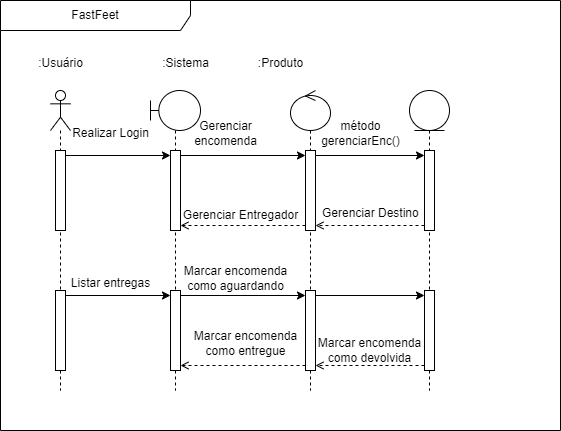

The diagram above was exported from draw.io. Its source (the exported page's mxGraphModel, read from the mxfile embedded in the PNG):
<mxGraphModel dx="1114" dy="600" grid="1" gridSize="10" guides="1" tooltips="1" connect="1" arrows="1" fold="1" page="1" pageScale="1" pageWidth="827" pageHeight="1169" math="0" shadow="0">
  <root>
    <mxCell id="0" />
    <mxCell id="1" parent="0" />
    <mxCell id="R-1v6JBPmmDu9GwAtyLz-1" value="FastFeet" style="shape=umlFrame;whiteSpace=wrap;html=1;pointerEvents=0;width=190;height=30;" vertex="1" parent="1">
      <mxGeometry x="150" y="170" width="560" height="430" as="geometry" />
    </mxCell>
    <mxCell id="R-1v6JBPmmDu9GwAtyLz-2" value="" style="shape=umlLifeline;perimeter=lifelinePerimeter;whiteSpace=wrap;html=1;container=1;dropTarget=0;collapsible=0;recursiveResize=0;outlineConnect=0;portConstraint=eastwest;newEdgeStyle={&quot;curved&quot;:0,&quot;rounded&quot;:0};participant=umlActor;" vertex="1" parent="1">
      <mxGeometry x="200" y="260" width="20" height="300" as="geometry" />
    </mxCell>
    <mxCell id="R-1v6JBPmmDu9GwAtyLz-7" value="" style="html=1;points=[[0,0,0,0,5],[0,1,0,0,-5],[1,0,0,0,5],[1,1,0,0,-5]];perimeter=orthogonalPerimeter;outlineConnect=0;targetShapes=umlLifeline;portConstraint=eastwest;newEdgeStyle={&quot;curved&quot;:0,&quot;rounded&quot;:0};" vertex="1" parent="R-1v6JBPmmDu9GwAtyLz-2">
      <mxGeometry x="5" y="60" width="10" height="80" as="geometry" />
    </mxCell>
    <mxCell id="R-1v6JBPmmDu9GwAtyLz-10" value="" style="html=1;points=[[0,0,0,0,5],[0,1,0,0,-5],[1,0,0,0,5],[1,1,0,0,-5]];perimeter=orthogonalPerimeter;outlineConnect=0;targetShapes=umlLifeline;portConstraint=eastwest;newEdgeStyle={&quot;curved&quot;:0,&quot;rounded&quot;:0};" vertex="1" parent="R-1v6JBPmmDu9GwAtyLz-2">
      <mxGeometry x="5" y="200" width="10" height="80" as="geometry" />
    </mxCell>
    <mxCell id="R-1v6JBPmmDu9GwAtyLz-3" value="" style="shape=umlLifeline;perimeter=lifelinePerimeter;whiteSpace=wrap;html=1;container=1;dropTarget=0;collapsible=0;recursiveResize=0;outlineConnect=0;portConstraint=eastwest;newEdgeStyle={&quot;curved&quot;:0,&quot;rounded&quot;:0};participant=umlControl;" vertex="1" parent="1">
      <mxGeometry x="440" y="260" width="40" height="300" as="geometry" />
    </mxCell>
    <mxCell id="R-1v6JBPmmDu9GwAtyLz-8" value="" style="html=1;points=[[0,0,0,0,5],[0,1,0,0,-5],[1,0,0,0,5],[1,1,0,0,-5]];perimeter=orthogonalPerimeter;outlineConnect=0;targetShapes=umlLifeline;portConstraint=eastwest;newEdgeStyle={&quot;curved&quot;:0,&quot;rounded&quot;:0};" vertex="1" parent="R-1v6JBPmmDu9GwAtyLz-3">
      <mxGeometry x="15" y="60" width="10" height="80" as="geometry" />
    </mxCell>
    <mxCell id="R-1v6JBPmmDu9GwAtyLz-12" value="" style="html=1;points=[[0,0,0,0,5],[0,1,0,0,-5],[1,0,0,0,5],[1,1,0,0,-5]];perimeter=orthogonalPerimeter;outlineConnect=0;targetShapes=umlLifeline;portConstraint=eastwest;newEdgeStyle={&quot;curved&quot;:0,&quot;rounded&quot;:0};" vertex="1" parent="R-1v6JBPmmDu9GwAtyLz-3">
      <mxGeometry x="15" y="200" width="10" height="80" as="geometry" />
    </mxCell>
    <mxCell id="R-1v6JBPmmDu9GwAtyLz-4" value="" style="shape=umlLifeline;perimeter=lifelinePerimeter;whiteSpace=wrap;html=1;container=1;dropTarget=0;collapsible=0;recursiveResize=0;outlineConnect=0;portConstraint=eastwest;newEdgeStyle={&quot;curved&quot;:0,&quot;rounded&quot;:0};participant=umlBoundary;" vertex="1" parent="1">
      <mxGeometry x="300" y="260" width="50" height="300" as="geometry" />
    </mxCell>
    <mxCell id="R-1v6JBPmmDu9GwAtyLz-6" value="" style="html=1;points=[[0,0,0,0,5],[0,1,0,0,-5],[1,0,0,0,5],[1,1,0,0,-5]];perimeter=orthogonalPerimeter;outlineConnect=0;targetShapes=umlLifeline;portConstraint=eastwest;newEdgeStyle={&quot;curved&quot;:0,&quot;rounded&quot;:0};" vertex="1" parent="R-1v6JBPmmDu9GwAtyLz-4">
      <mxGeometry x="20" y="60" width="10" height="80" as="geometry" />
    </mxCell>
    <mxCell id="R-1v6JBPmmDu9GwAtyLz-11" value="" style="html=1;points=[[0,0,0,0,5],[0,1,0,0,-5],[1,0,0,0,5],[1,1,0,0,-5]];perimeter=orthogonalPerimeter;outlineConnect=0;targetShapes=umlLifeline;portConstraint=eastwest;newEdgeStyle={&quot;curved&quot;:0,&quot;rounded&quot;:0};" vertex="1" parent="R-1v6JBPmmDu9GwAtyLz-4">
      <mxGeometry x="20" y="200" width="10" height="80" as="geometry" />
    </mxCell>
    <mxCell id="R-1v6JBPmmDu9GwAtyLz-5" value="" style="shape=umlLifeline;perimeter=lifelinePerimeter;whiteSpace=wrap;html=1;container=1;dropTarget=0;collapsible=0;recursiveResize=0;outlineConnect=0;portConstraint=eastwest;newEdgeStyle={&quot;curved&quot;:0,&quot;rounded&quot;:0};participant=umlEntity;" vertex="1" parent="1">
      <mxGeometry x="559" y="260" width="40" height="300" as="geometry" />
    </mxCell>
    <mxCell id="R-1v6JBPmmDu9GwAtyLz-13" value="" style="html=1;points=[[0,0,0,0,5],[0,1,0,0,-5],[1,0,0,0,5],[1,1,0,0,-5]];perimeter=orthogonalPerimeter;outlineConnect=0;targetShapes=umlLifeline;portConstraint=eastwest;newEdgeStyle={&quot;curved&quot;:0,&quot;rounded&quot;:0};" vertex="1" parent="R-1v6JBPmmDu9GwAtyLz-5">
      <mxGeometry x="15" y="200" width="10" height="80" as="geometry" />
    </mxCell>
    <mxCell id="R-1v6JBPmmDu9GwAtyLz-14" value=":Usuário" style="text;html=1;align=center;verticalAlign=middle;resizable=0;points=[];autosize=1;strokeColor=none;fillColor=none;" vertex="1" parent="1">
      <mxGeometry x="175" y="218" width="70" height="30" as="geometry" />
    </mxCell>
    <mxCell id="R-1v6JBPmmDu9GwAtyLz-15" value=":Sistema" style="text;html=1;align=center;verticalAlign=middle;resizable=0;points=[];autosize=1;strokeColor=none;fillColor=none;" vertex="1" parent="1">
      <mxGeometry x="300" y="218" width="70" height="30" as="geometry" />
    </mxCell>
    <mxCell id="R-1v6JBPmmDu9GwAtyLz-16" value=":Produto" style="text;html=1;align=center;verticalAlign=middle;resizable=0;points=[];autosize=1;strokeColor=none;fillColor=none;" vertex="1" parent="1">
      <mxGeometry x="395" y="218" width="70" height="30" as="geometry" />
    </mxCell>
    <mxCell id="R-1v6JBPmmDu9GwAtyLz-17" style="edgeStyle=orthogonalEdgeStyle;rounded=0;orthogonalLoop=1;jettySize=auto;html=1;curved=0;exitX=1;exitY=0;exitDx=0;exitDy=5;exitPerimeter=0;entryX=0;entryY=0;entryDx=0;entryDy=5;entryPerimeter=0;" edge="1" parent="1" source="R-1v6JBPmmDu9GwAtyLz-7" target="R-1v6JBPmmDu9GwAtyLz-6">
      <mxGeometry relative="1" as="geometry" />
    </mxCell>
    <mxCell id="R-1v6JBPmmDu9GwAtyLz-18" style="edgeStyle=orthogonalEdgeStyle;rounded=0;orthogonalLoop=1;jettySize=auto;html=1;curved=0;exitX=1;exitY=0;exitDx=0;exitDy=5;exitPerimeter=0;entryX=0;entryY=0;entryDx=0;entryDy=5;entryPerimeter=0;" edge="1" parent="1" source="R-1v6JBPmmDu9GwAtyLz-6" target="R-1v6JBPmmDu9GwAtyLz-8">
      <mxGeometry relative="1" as="geometry" />
    </mxCell>
    <mxCell id="R-1v6JBPmmDu9GwAtyLz-19" style="edgeStyle=orthogonalEdgeStyle;rounded=0;orthogonalLoop=1;jettySize=auto;html=1;curved=0;exitX=1;exitY=0;exitDx=0;exitDy=5;exitPerimeter=0;entryX=0;entryY=0;entryDx=0;entryDy=5;entryPerimeter=0;" edge="1" parent="1" source="R-1v6JBPmmDu9GwAtyLz-8" target="R-1v6JBPmmDu9GwAtyLz-9">
      <mxGeometry relative="1" as="geometry" />
    </mxCell>
    <mxCell id="R-1v6JBPmmDu9GwAtyLz-20" style="edgeStyle=orthogonalEdgeStyle;rounded=0;orthogonalLoop=1;jettySize=auto;html=1;curved=0;exitX=0;exitY=1;exitDx=0;exitDy=-5;exitPerimeter=0;entryX=1;entryY=1;entryDx=0;entryDy=-5;entryPerimeter=0;dashed=1;endArrow=open;endFill=0;" edge="1" parent="1" source="R-1v6JBPmmDu9GwAtyLz-9" target="R-1v6JBPmmDu9GwAtyLz-8">
      <mxGeometry relative="1" as="geometry" />
    </mxCell>
    <mxCell id="R-1v6JBPmmDu9GwAtyLz-21" style="edgeStyle=orthogonalEdgeStyle;rounded=0;orthogonalLoop=1;jettySize=auto;html=1;curved=0;exitX=0;exitY=1;exitDx=0;exitDy=-5;exitPerimeter=0;entryX=1;entryY=1;entryDx=0;entryDy=-5;entryPerimeter=0;dashed=1;endArrow=open;endFill=0;" edge="1" parent="1" source="R-1v6JBPmmDu9GwAtyLz-8" target="R-1v6JBPmmDu9GwAtyLz-6">
      <mxGeometry relative="1" as="geometry" />
    </mxCell>
    <mxCell id="R-1v6JBPmmDu9GwAtyLz-22" value="Realizar Login" style="text;html=1;align=center;verticalAlign=middle;resizable=0;points=[];autosize=1;strokeColor=none;fillColor=none;" vertex="1" parent="1">
      <mxGeometry x="210" y="288" width="100" height="30" as="geometry" />
    </mxCell>
    <mxCell id="R-1v6JBPmmDu9GwAtyLz-23" value="Gerenciar&lt;div&gt;encomenda&lt;/div&gt;" style="text;html=1;align=center;verticalAlign=middle;resizable=0;points=[];autosize=1;strokeColor=none;fillColor=none;" vertex="1" parent="1">
      <mxGeometry x="330" y="283" width="90" height="40" as="geometry" />
    </mxCell>
    <mxCell id="R-1v6JBPmmDu9GwAtyLz-24" value="método&lt;div&gt;gerenciarEnc()&lt;/div&gt;" style="text;html=1;align=center;verticalAlign=middle;resizable=0;points=[];autosize=1;strokeColor=none;fillColor=none;" vertex="1" parent="1">
      <mxGeometry x="460" y="283" width="100" height="40" as="geometry" />
    </mxCell>
    <mxCell id="R-1v6JBPmmDu9GwAtyLz-25" value="&lt;font style=&quot;font-size: 12px;&quot;&gt;Gerenciar Destino&lt;/font&gt;&lt;div style=&quot;&quot;&gt;&lt;br&gt;&lt;/div&gt;" style="text;html=1;align=left;verticalAlign=middle;resizable=0;points=[];autosize=1;strokeColor=none;fillColor=none;" vertex="1" parent="1">
      <mxGeometry x="470" y="370" width="120" height="40" as="geometry" />
    </mxCell>
    <mxCell id="R-1v6JBPmmDu9GwAtyLz-26" value="&lt;font style=&quot;font-size: 12px;&quot;&gt;Gerenciar Entregador&lt;/font&gt;" style="text;html=1;align=center;verticalAlign=middle;resizable=0;points=[];autosize=1;strokeColor=none;fillColor=none;" vertex="1" parent="1">
      <mxGeometry x="320" y="370" width="140" height="30" as="geometry" />
    </mxCell>
    <mxCell id="R-1v6JBPmmDu9GwAtyLz-9" value="" style="html=1;points=[[0,0,0,0,5],[0,1,0,0,-5],[1,0,0,0,5],[1,1,0,0,-5]];perimeter=orthogonalPerimeter;outlineConnect=0;targetShapes=umlLifeline;portConstraint=eastwest;newEdgeStyle={&quot;curved&quot;:0,&quot;rounded&quot;:0};" vertex="1" parent="1">
      <mxGeometry x="574" y="320" width="10" height="80" as="geometry" />
    </mxCell>
    <mxCell id="R-1v6JBPmmDu9GwAtyLz-28" style="edgeStyle=orthogonalEdgeStyle;rounded=0;orthogonalLoop=1;jettySize=auto;html=1;curved=0;exitX=1;exitY=0;exitDx=0;exitDy=5;exitPerimeter=0;entryX=0;entryY=0;entryDx=0;entryDy=5;entryPerimeter=0;" edge="1" parent="1" source="R-1v6JBPmmDu9GwAtyLz-10" target="R-1v6JBPmmDu9GwAtyLz-11">
      <mxGeometry relative="1" as="geometry" />
    </mxCell>
    <mxCell id="R-1v6JBPmmDu9GwAtyLz-29" style="edgeStyle=orthogonalEdgeStyle;rounded=0;orthogonalLoop=1;jettySize=auto;html=1;curved=0;exitX=1;exitY=0;exitDx=0;exitDy=5;exitPerimeter=0;entryX=0;entryY=0;entryDx=0;entryDy=5;entryPerimeter=0;" edge="1" parent="1" source="R-1v6JBPmmDu9GwAtyLz-11" target="R-1v6JBPmmDu9GwAtyLz-12">
      <mxGeometry relative="1" as="geometry" />
    </mxCell>
    <mxCell id="R-1v6JBPmmDu9GwAtyLz-30" style="edgeStyle=orthogonalEdgeStyle;rounded=0;orthogonalLoop=1;jettySize=auto;html=1;curved=0;exitX=1;exitY=0;exitDx=0;exitDy=5;exitPerimeter=0;entryX=0;entryY=0;entryDx=0;entryDy=5;entryPerimeter=0;" edge="1" parent="1" source="R-1v6JBPmmDu9GwAtyLz-12" target="R-1v6JBPmmDu9GwAtyLz-13">
      <mxGeometry relative="1" as="geometry" />
    </mxCell>
    <mxCell id="R-1v6JBPmmDu9GwAtyLz-31" style="edgeStyle=orthogonalEdgeStyle;rounded=0;orthogonalLoop=1;jettySize=auto;html=1;curved=0;exitX=0;exitY=1;exitDx=0;exitDy=-5;exitPerimeter=0;entryX=1;entryY=1;entryDx=0;entryDy=-5;entryPerimeter=0;endArrow=open;endFill=0;dashed=1;" edge="1" parent="1" source="R-1v6JBPmmDu9GwAtyLz-13" target="R-1v6JBPmmDu9GwAtyLz-12">
      <mxGeometry relative="1" as="geometry" />
    </mxCell>
    <mxCell id="R-1v6JBPmmDu9GwAtyLz-32" style="edgeStyle=orthogonalEdgeStyle;rounded=0;orthogonalLoop=1;jettySize=auto;html=1;curved=0;exitX=0;exitY=1;exitDx=0;exitDy=-5;exitPerimeter=0;entryX=1;entryY=1;entryDx=0;entryDy=-5;entryPerimeter=0;endArrow=open;endFill=0;dashed=1;" edge="1" parent="1" source="R-1v6JBPmmDu9GwAtyLz-12" target="R-1v6JBPmmDu9GwAtyLz-11">
      <mxGeometry relative="1" as="geometry" />
    </mxCell>
    <mxCell id="R-1v6JBPmmDu9GwAtyLz-33" value="Listar entregas" style="text;html=1;align=center;verticalAlign=middle;resizable=0;points=[];autosize=1;strokeColor=none;fillColor=none;" vertex="1" parent="1">
      <mxGeometry x="210" y="438" width="100" height="30" as="geometry" />
    </mxCell>
    <mxCell id="R-1v6JBPmmDu9GwAtyLz-34" value="Marcar encomenda&lt;div&gt;como aguardando&lt;/div&gt;" style="text;html=1;align=center;verticalAlign=middle;resizable=0;points=[];autosize=1;strokeColor=none;fillColor=none;" vertex="1" parent="1">
      <mxGeometry x="320" y="428" width="130" height="40" as="geometry" />
    </mxCell>
    <mxCell id="R-1v6JBPmmDu9GwAtyLz-35" value="Marcar encomenda&lt;div&gt;como devolvida&lt;/div&gt;" style="text;html=1;align=center;verticalAlign=middle;resizable=0;points=[];autosize=1;strokeColor=none;fillColor=none;" vertex="1" parent="1">
      <mxGeometry x="454" y="500" width="130" height="40" as="geometry" />
    </mxCell>
    <mxCell id="R-1v6JBPmmDu9GwAtyLz-36" value="Marcar encomenda&lt;div&gt;como entregue&lt;/div&gt;" style="text;html=1;align=center;verticalAlign=middle;resizable=0;points=[];autosize=1;strokeColor=none;fillColor=none;" vertex="1" parent="1">
      <mxGeometry x="330" y="493" width="130" height="40" as="geometry" />
    </mxCell>
  </root>
</mxGraphModel>